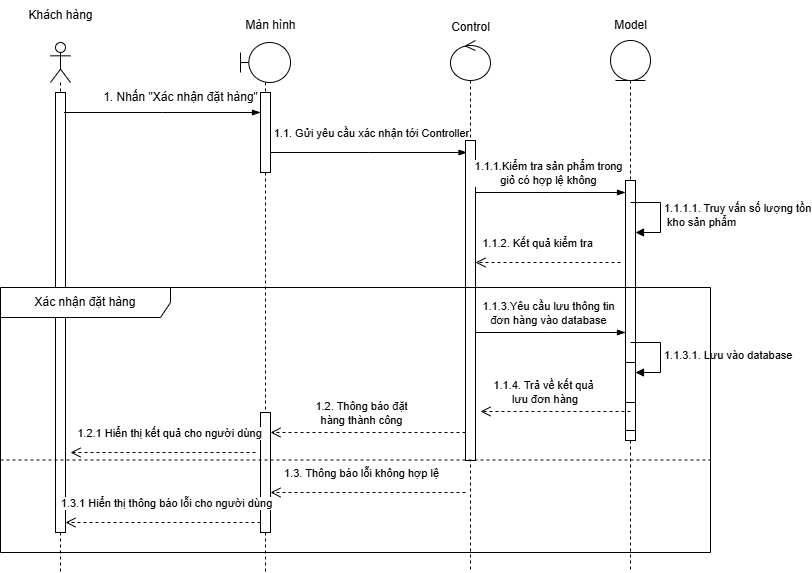

The diagram above was exported from draw.io. Its source (the exported page's mxGraphModel, read from the mxfile embedded in the PNG):
<mxGraphModel dx="1044" dy="535" grid="1" gridSize="10" guides="1" tooltips="1" connect="1" arrows="1" fold="1" page="1" pageScale="1" pageWidth="850" pageHeight="1100" math="0" shadow="0">
  <root>
    <mxCell id="0" />
    <mxCell id="1" parent="0" />
    <mxCell id="mn6zGVZjIl4q07v5pW8a-1" value="" style="shape=umlLifeline;perimeter=lifelinePerimeter;whiteSpace=wrap;html=1;container=1;dropTarget=0;collapsible=0;recursiveResize=0;outlineConnect=0;portConstraint=eastwest;newEdgeStyle={&quot;curved&quot;:0,&quot;rounded&quot;:0};participant=umlActor;" vertex="1" parent="1">
      <mxGeometry x="130" y="180" width="20" height="530" as="geometry" />
    </mxCell>
    <mxCell id="mn6zGVZjIl4q07v5pW8a-2" value="" style="html=1;points=[[0,0,0,0,5],[0,1,0,0,-5],[1,0,0,0,5],[1,1,0,0,-5]];perimeter=orthogonalPerimeter;outlineConnect=0;targetShapes=umlLifeline;portConstraint=eastwest;newEdgeStyle={&quot;curved&quot;:0,&quot;rounded&quot;:0};" vertex="1" parent="mn6zGVZjIl4q07v5pW8a-1">
      <mxGeometry x="5" y="50" width="10" height="440" as="geometry" />
    </mxCell>
    <mxCell id="mn6zGVZjIl4q07v5pW8a-5" value="" style="shape=umlLifeline;perimeter=lifelinePerimeter;whiteSpace=wrap;html=1;container=1;dropTarget=0;collapsible=0;recursiveResize=0;outlineConnect=0;portConstraint=eastwest;newEdgeStyle={&quot;curved&quot;:0,&quot;rounded&quot;:0};participant=umlBoundary;" vertex="1" parent="1">
      <mxGeometry x="320" y="180" width="50" height="530" as="geometry" />
    </mxCell>
    <mxCell id="mn6zGVZjIl4q07v5pW8a-6" value="" style="html=1;points=[[0,0,0,0,5],[0,1,0,0,-5],[1,0,0,0,5],[1,1,0,0,-5]];perimeter=orthogonalPerimeter;outlineConnect=0;targetShapes=umlLifeline;portConstraint=eastwest;newEdgeStyle={&quot;curved&quot;:0,&quot;rounded&quot;:0};" vertex="1" parent="mn6zGVZjIl4q07v5pW8a-5">
      <mxGeometry x="20" y="370" width="10" height="120" as="geometry" />
    </mxCell>
    <mxCell id="mn6zGVZjIl4q07v5pW8a-65" value="" style="html=1;points=[[0,0,0,0,5],[0,1,0,0,-5],[1,0,0,0,5],[1,1,0,0,-5]];perimeter=orthogonalPerimeter;outlineConnect=0;targetShapes=umlLifeline;portConstraint=eastwest;newEdgeStyle={&quot;curved&quot;:0,&quot;rounded&quot;:0};" vertex="1" parent="mn6zGVZjIl4q07v5pW8a-5">
      <mxGeometry x="20" y="50" width="10" height="80" as="geometry" />
    </mxCell>
    <mxCell id="mn6zGVZjIl4q07v5pW8a-9" value="" style="shape=umlLifeline;perimeter=lifelinePerimeter;whiteSpace=wrap;html=1;container=1;dropTarget=0;collapsible=0;recursiveResize=0;outlineConnect=0;portConstraint=eastwest;newEdgeStyle={&quot;curved&quot;:0,&quot;rounded&quot;:0};participant=umlEntity;" vertex="1" parent="1">
      <mxGeometry x="690" y="178" width="40" height="532" as="geometry" />
    </mxCell>
    <mxCell id="mn6zGVZjIl4q07v5pW8a-10" value="" style="html=1;points=[[0,0,0,0,5],[0,1,0,0,-5],[1,0,0,0,5],[1,1,0,0,-5]];perimeter=orthogonalPerimeter;outlineConnect=0;targetShapes=umlLifeline;portConstraint=eastwest;newEdgeStyle={&quot;curved&quot;:0,&quot;rounded&quot;:0};" vertex="1" parent="mn6zGVZjIl4q07v5pW8a-9">
      <mxGeometry x="15" y="250" width="10" height="150" as="geometry" />
    </mxCell>
    <mxCell id="mn6zGVZjIl4q07v5pW8a-41" value="" style="html=1;points=[[0,0,0,0,5],[0,1,0,0,-5],[1,0,0,0,5],[1,1,0,0,-5]];perimeter=orthogonalPerimeter;outlineConnect=0;targetShapes=umlLifeline;portConstraint=eastwest;newEdgeStyle={&quot;curved&quot;:0,&quot;rounded&quot;:0};" vertex="1" parent="mn6zGVZjIl4q07v5pW8a-9">
      <mxGeometry x="15" y="140" width="10" height="250" as="geometry" />
    </mxCell>
    <mxCell id="mn6zGVZjIl4q07v5pW8a-42" value="1.1.1.1. Truy vấn số lượng tồn&lt;br&gt;&amp;nbsp;kho sản phẩm" style="html=1;align=left;spacingLeft=2;endArrow=block;rounded=0;edgeStyle=orthogonalEdgeStyle;curved=0;rounded=0;" edge="1" target="mn6zGVZjIl4q07v5pW8a-41" parent="mn6zGVZjIl4q07v5pW8a-9">
      <mxGeometry relative="1" as="geometry">
        <mxPoint x="20" y="162" as="sourcePoint" />
        <Array as="points">
          <mxPoint x="50" y="192" />
        </Array>
      </mxGeometry>
    </mxCell>
    <mxCell id="mn6zGVZjIl4q07v5pW8a-57" value="" style="html=1;points=[[0,0,0,0,5],[0,1,0,0,-5],[1,0,0,0,5],[1,1,0,0,-5]];perimeter=orthogonalPerimeter;outlineConnect=0;targetShapes=umlLifeline;portConstraint=eastwest;newEdgeStyle={&quot;curved&quot;:0,&quot;rounded&quot;:0};" vertex="1" parent="mn6zGVZjIl4q07v5pW8a-9">
      <mxGeometry x="15" y="322" width="10" height="40" as="geometry" />
    </mxCell>
    <mxCell id="mn6zGVZjIl4q07v5pW8a-58" value="1.1.3.1. Lưu vào database" style="html=1;align=left;spacingLeft=2;endArrow=block;rounded=0;edgeStyle=orthogonalEdgeStyle;curved=0;rounded=0;" edge="1" parent="mn6zGVZjIl4q07v5pW8a-9" target="mn6zGVZjIl4q07v5pW8a-57">
      <mxGeometry relative="1" as="geometry">
        <mxPoint x="20" y="302" as="sourcePoint" />
        <Array as="points">
          <mxPoint x="50" y="332" />
        </Array>
      </mxGeometry>
    </mxCell>
    <mxCell id="mn6zGVZjIl4q07v5pW8a-13" value="" style="shape=umlLifeline;perimeter=lifelinePerimeter;whiteSpace=wrap;html=1;container=1;dropTarget=0;collapsible=0;recursiveResize=0;outlineConnect=0;portConstraint=eastwest;newEdgeStyle={&quot;curved&quot;:0,&quot;rounded&quot;:0};participant=umlControl;" vertex="1" parent="1">
      <mxGeometry x="530" y="178" width="40" height="532" as="geometry" />
    </mxCell>
    <mxCell id="mn6zGVZjIl4q07v5pW8a-14" value="" style="html=1;points=[[0,0,0,0,5],[0,1,0,0,-5],[1,0,0,0,5],[1,1,0,0,-5]];perimeter=orthogonalPerimeter;outlineConnect=0;targetShapes=umlLifeline;portConstraint=eastwest;newEdgeStyle={&quot;curved&quot;:0,&quot;rounded&quot;:0};" vertex="1" parent="mn6zGVZjIl4q07v5pW8a-13">
      <mxGeometry x="15" y="100" width="10" height="320" as="geometry" />
    </mxCell>
    <mxCell id="mn6zGVZjIl4q07v5pW8a-15" value="Khách hàng" style="text;html=1;align=center;verticalAlign=middle;resizable=0;points=[];autosize=1;strokeColor=none;fillColor=none;" vertex="1" parent="1">
      <mxGeometry x="95" y="138" width="90" height="30" as="geometry" />
    </mxCell>
    <mxCell id="mn6zGVZjIl4q07v5pW8a-16" value="Màn hình" style="text;html=1;align=center;verticalAlign=middle;resizable=0;points=[];autosize=1;strokeColor=none;fillColor=none;" vertex="1" parent="1">
      <mxGeometry x="315" y="148" width="70" height="30" as="geometry" />
    </mxCell>
    <mxCell id="mn6zGVZjIl4q07v5pW8a-17" value="Control" style="text;html=1;align=center;verticalAlign=middle;resizable=0;points=[];autosize=1;strokeColor=none;fillColor=none;" vertex="1" parent="1">
      <mxGeometry x="520" y="150" width="60" height="30" as="geometry" />
    </mxCell>
    <mxCell id="mn6zGVZjIl4q07v5pW8a-18" value="Model" style="text;html=1;align=center;verticalAlign=middle;resizable=0;points=[];autosize=1;strokeColor=none;fillColor=none;" vertex="1" parent="1">
      <mxGeometry x="680" y="148" width="60" height="30" as="geometry" />
    </mxCell>
    <mxCell id="mn6zGVZjIl4q07v5pW8a-19" value="" style="edgeStyle=elbowEdgeStyle;fontSize=12;html=1;endArrow=blockThin;endFill=1;rounded=0;" edge="1" parent="1">
      <mxGeometry width="160" relative="1" as="geometry">
        <mxPoint x="143.5" y="250" as="sourcePoint" />
        <mxPoint x="340" y="250" as="targetPoint" />
      </mxGeometry>
    </mxCell>
    <mxCell id="mn6zGVZjIl4q07v5pW8a-20" value="" style="html=1;verticalAlign=bottom;endArrow=open;dashed=1;endSize=8;curved=0;rounded=0;" edge="1" parent="1">
      <mxGeometry x="-1" y="-110" relative="1" as="geometry">
        <mxPoint x="340" y="470" as="sourcePoint" />
        <mxPoint x="339.9966666666668" y="470" as="targetPoint" />
        <mxPoint x="110" y="100" as="offset" />
      </mxGeometry>
    </mxCell>
    <mxCell id="mn6zGVZjIl4q07v5pW8a-22" value="1. Nhấn &quot;Xác nhận đặt hàng&quot;" style="text;html=1;align=center;verticalAlign=middle;resizable=0;points=[];autosize=1;strokeColor=none;fillColor=none;" vertex="1" parent="1">
      <mxGeometry x="170" y="220" width="180" height="30" as="geometry" />
    </mxCell>
    <mxCell id="mn6zGVZjIl4q07v5pW8a-34" value="" style="edgeStyle=elbowEdgeStyle;fontSize=12;html=1;endArrow=blockThin;endFill=1;rounded=0;elbow=vertical;" edge="1" parent="1">
      <mxGeometry width="160" relative="1" as="geometry">
        <mxPoint x="350" y="290" as="sourcePoint" />
        <mxPoint x="546.5" y="290" as="targetPoint" />
      </mxGeometry>
    </mxCell>
    <mxCell id="mn6zGVZjIl4q07v5pW8a-35" value="1.1. Gửi yêu cầu xác nhận tới Controller" style="edgeLabel;html=1;align=center;verticalAlign=middle;resizable=0;points=[];" connectable="0" vertex="1" parent="mn6zGVZjIl4q07v5pW8a-34">
      <mxGeometry x="0.2031" y="3" relative="1" as="geometry">
        <mxPoint x="-18" y="-17" as="offset" />
      </mxGeometry>
    </mxCell>
    <mxCell id="mn6zGVZjIl4q07v5pW8a-36" value="" style="edgeStyle=elbowEdgeStyle;fontSize=12;html=1;endArrow=blockThin;endFill=1;rounded=0;elbow=vertical;" edge="1" parent="1">
      <mxGeometry width="160" relative="1" as="geometry">
        <mxPoint x="555" y="330" as="sourcePoint" />
        <mxPoint x="705" y="330" as="targetPoint" />
      </mxGeometry>
    </mxCell>
    <mxCell id="mn6zGVZjIl4q07v5pW8a-37" value="1.1.1.Kiểm tra sản phẩm trong &lt;br&gt;giỏ có hợp lệ không" style="edgeLabel;html=1;align=center;verticalAlign=middle;resizable=0;points=[];" connectable="0" vertex="1" parent="mn6zGVZjIl4q07v5pW8a-36">
      <mxGeometry x="0.2031" y="3" relative="1" as="geometry">
        <mxPoint x="-18" y="-17" as="offset" />
      </mxGeometry>
    </mxCell>
    <mxCell id="mn6zGVZjIl4q07v5pW8a-44" value="" style="html=1;verticalAlign=bottom;endArrow=open;dashed=1;endSize=8;curved=0;rounded=0;" edge="1" parent="1" target="mn6zGVZjIl4q07v5pW8a-14">
      <mxGeometry relative="1" as="geometry">
        <mxPoint x="700" y="400" as="sourcePoint" />
        <mxPoint x="560" y="400" as="targetPoint" />
      </mxGeometry>
    </mxCell>
    <mxCell id="mn6zGVZjIl4q07v5pW8a-45" value="1.1.2.&amp;nbsp;Kết quả kiểm tra" style="edgeLabel;html=1;align=center;verticalAlign=middle;resizable=0;points=[];" vertex="1" connectable="0" parent="mn6zGVZjIl4q07v5pW8a-44">
      <mxGeometry x="0.5979" y="1" relative="1" as="geometry">
        <mxPoint x="32" y="-21" as="offset" />
      </mxGeometry>
    </mxCell>
    <mxCell id="mn6zGVZjIl4q07v5pW8a-46" value="Xác nhận đặt hàng" style="shape=umlFrame;whiteSpace=wrap;html=1;pointerEvents=0;recursiveResize=0;container=1;collapsible=0;width=170;" vertex="1" parent="1">
      <mxGeometry x="80" y="425" width="710" height="265" as="geometry" />
    </mxCell>
    <mxCell id="mn6zGVZjIl4q07v5pW8a-48" value="" style="line;strokeWidth=1;dashed=1;labelPosition=center;verticalLabelPosition=bottom;align=left;verticalAlign=top;spacingLeft=20;spacingTop=15;html=1;whiteSpace=wrap;" vertex="1" parent="mn6zGVZjIl4q07v5pW8a-46">
      <mxGeometry y="125" width="710" height="95" as="geometry" />
    </mxCell>
    <mxCell id="mn6zGVZjIl4q07v5pW8a-49" value="" style="edgeStyle=elbowEdgeStyle;fontSize=12;html=1;endArrow=blockThin;endFill=1;rounded=0;elbow=vertical;" edge="1" parent="mn6zGVZjIl4q07v5pW8a-46">
      <mxGeometry width="160" relative="1" as="geometry">
        <mxPoint x="475" y="45" as="sourcePoint" />
        <mxPoint x="625" y="45" as="targetPoint" />
      </mxGeometry>
    </mxCell>
    <mxCell id="mn6zGVZjIl4q07v5pW8a-50" value="1.1.3.Yêu cầu lưu thông tin &lt;br&gt;đơn hàng vào database" style="edgeLabel;html=1;align=center;verticalAlign=middle;resizable=0;points=[];" connectable="0" vertex="1" parent="mn6zGVZjIl4q07v5pW8a-49">
      <mxGeometry x="0.2031" y="3" relative="1" as="geometry">
        <mxPoint x="-18" y="-17" as="offset" />
      </mxGeometry>
    </mxCell>
    <mxCell id="mn6zGVZjIl4q07v5pW8a-51" value="" style="html=1;verticalAlign=bottom;endArrow=open;dashed=1;endSize=8;curved=0;rounded=0;" edge="1" parent="mn6zGVZjIl4q07v5pW8a-46">
      <mxGeometry relative="1" as="geometry">
        <mxPoint x="630" y="124" as="sourcePoint" />
        <mxPoint x="480" y="124" as="targetPoint" />
      </mxGeometry>
    </mxCell>
    <mxCell id="mn6zGVZjIl4q07v5pW8a-52" value="1.1.4.&amp;nbsp;Trả về kết quả&lt;br&gt;&amp;nbsp;lưu đơn hàng" style="edgeLabel;html=1;align=center;verticalAlign=middle;resizable=0;points=[];" vertex="1" connectable="0" parent="mn6zGVZjIl4q07v5pW8a-51">
      <mxGeometry x="0.5979" y="1" relative="1" as="geometry">
        <mxPoint x="32" y="-21" as="offset" />
      </mxGeometry>
    </mxCell>
    <mxCell id="mn6zGVZjIl4q07v5pW8a-53" value="" style="html=1;verticalAlign=bottom;endArrow=open;dashed=1;endSize=8;curved=0;rounded=0;" edge="1" parent="mn6zGVZjIl4q07v5pW8a-46">
      <mxGeometry relative="1" as="geometry">
        <mxPoint x="465" y="145" as="sourcePoint" />
        <mxPoint x="270" y="145" as="targetPoint" />
      </mxGeometry>
    </mxCell>
    <mxCell id="mn6zGVZjIl4q07v5pW8a-54" value="1.2. Thông báo đặt &lt;br&gt;hàng thành công" style="edgeLabel;html=1;align=center;verticalAlign=middle;resizable=0;points=[];" vertex="1" connectable="0" parent="mn6zGVZjIl4q07v5pW8a-53">
      <mxGeometry x="0.5979" y="1" relative="1" as="geometry">
        <mxPoint x="51" y="-21" as="offset" />
      </mxGeometry>
    </mxCell>
    <mxCell id="mn6zGVZjIl4q07v5pW8a-55" value="" style="html=1;verticalAlign=bottom;endArrow=open;dashed=1;endSize=8;curved=0;rounded=0;" edge="1" parent="mn6zGVZjIl4q07v5pW8a-46">
      <mxGeometry relative="1" as="geometry">
        <mxPoint x="255" y="165" as="sourcePoint" />
        <mxPoint x="70" y="165" as="targetPoint" />
      </mxGeometry>
    </mxCell>
    <mxCell id="mn6zGVZjIl4q07v5pW8a-56" value="1.2.1 Hiển thị kết quả cho người dùng" style="edgeLabel;html=1;align=center;verticalAlign=middle;resizable=0;points=[];" vertex="1" connectable="0" parent="mn6zGVZjIl4q07v5pW8a-55">
      <mxGeometry x="0.5979" y="1" relative="1" as="geometry">
        <mxPoint x="61" y="-21" as="offset" />
      </mxGeometry>
    </mxCell>
    <mxCell id="mn6zGVZjIl4q07v5pW8a-59" value="" style="html=1;verticalAlign=bottom;endArrow=open;dashed=1;endSize=8;curved=0;rounded=0;" edge="1" parent="mn6zGVZjIl4q07v5pW8a-46">
      <mxGeometry relative="1" as="geometry">
        <mxPoint x="465" y="205" as="sourcePoint" />
        <mxPoint x="270" y="205" as="targetPoint" />
      </mxGeometry>
    </mxCell>
    <mxCell id="mn6zGVZjIl4q07v5pW8a-60" value="1.3. Thông báo lỗi không hợp lệ" style="edgeLabel;html=1;align=center;verticalAlign=middle;resizable=0;points=[];" vertex="1" connectable="0" parent="mn6zGVZjIl4q07v5pW8a-59">
      <mxGeometry x="0.5979" y="1" relative="1" as="geometry">
        <mxPoint x="51" y="-21" as="offset" />
      </mxGeometry>
    </mxCell>
    <mxCell id="mn6zGVZjIl4q07v5pW8a-61" value="" style="html=1;verticalAlign=bottom;endArrow=open;dashed=1;endSize=8;curved=0;rounded=0;" edge="1" parent="mn6zGVZjIl4q07v5pW8a-46" target="mn6zGVZjIl4q07v5pW8a-2">
      <mxGeometry relative="1" as="geometry">
        <mxPoint x="260" y="235" as="sourcePoint" />
        <mxPoint x="70" y="235" as="targetPoint" />
      </mxGeometry>
    </mxCell>
    <mxCell id="mn6zGVZjIl4q07v5pW8a-62" value="1.3.1 Hiển thị thông báo lỗi cho người dùng" style="edgeLabel;html=1;align=center;verticalAlign=middle;resizable=0;points=[];" vertex="1" connectable="0" parent="mn6zGVZjIl4q07v5pW8a-61">
      <mxGeometry x="0.5979" y="1" relative="1" as="geometry">
        <mxPoint x="61" y="-21" as="offset" />
      </mxGeometry>
    </mxCell>
  </root>
</mxGraphModel>